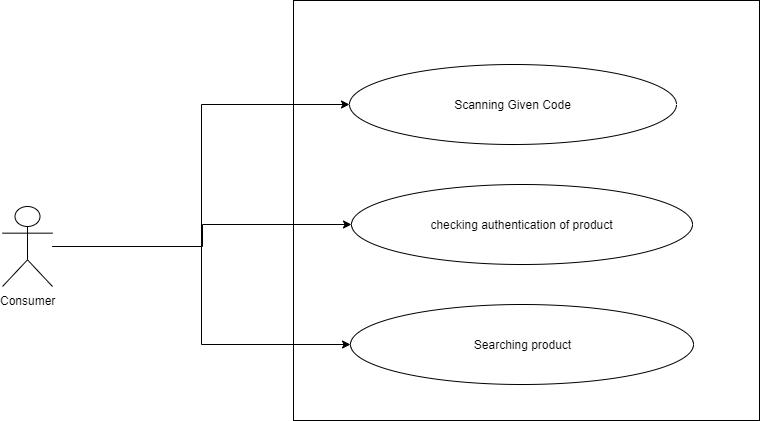

The diagram above was exported from draw.io. Its source (the exported page's mxGraphModel, read from the mxfile embedded in the PNG):
<mxGraphModel dx="1422" dy="794" grid="0" gridSize="10" guides="1" tooltips="1" connect="1" arrows="1" fold="1" page="0" pageScale="1" pageWidth="850" pageHeight="1100" math="0" shadow="0">
  <root>
    <object label="" id="0">
      <mxCell />
    </object>
    <mxCell id="1" parent="0" />
    <mxCell id="7aOhL1pArvuAjvP3QWPj-21" value="" style="rounded=0;whiteSpace=wrap;html=1;" vertex="1" parent="1">
      <mxGeometry x="414" y="327" width="466" height="420" as="geometry" />
    </mxCell>
    <mxCell id="7aOhL1pArvuAjvP3QWPj-23" style="edgeStyle=orthogonalEdgeStyle;rounded=0;orthogonalLoop=1;jettySize=auto;html=1;entryX=0;entryY=0.5;entryDx=0;entryDy=0;" edge="1" parent="1" source="7aOhL1pArvuAjvP3QWPj-9" target="7aOhL1pArvuAjvP3QWPj-13">
      <mxGeometry relative="1" as="geometry" />
    </mxCell>
    <mxCell id="7aOhL1pArvuAjvP3QWPj-24" style="edgeStyle=orthogonalEdgeStyle;rounded=0;orthogonalLoop=1;jettySize=auto;html=1;entryX=0;entryY=0.5;entryDx=0;entryDy=0;" edge="1" parent="1" source="7aOhL1pArvuAjvP3QWPj-9" target="7aOhL1pArvuAjvP3QWPj-14">
      <mxGeometry relative="1" as="geometry" />
    </mxCell>
    <mxCell id="7aOhL1pArvuAjvP3QWPj-25" style="edgeStyle=orthogonalEdgeStyle;rounded=0;orthogonalLoop=1;jettySize=auto;html=1;entryX=0;entryY=0.5;entryDx=0;entryDy=0;" edge="1" parent="1" source="7aOhL1pArvuAjvP3QWPj-9" target="7aOhL1pArvuAjvP3QWPj-16">
      <mxGeometry relative="1" as="geometry" />
    </mxCell>
    <mxCell id="7aOhL1pArvuAjvP3QWPj-9" value="Consumer&lt;br&gt;" style="shape=umlActor;verticalLabelPosition=bottom;labelBackgroundColor=#ffffff;verticalAlign=top;html=1;outlineConnect=0;" vertex="1" parent="1">
      <mxGeometry x="123" y="533" width="50" height="80" as="geometry" />
    </mxCell>
    <mxCell id="7aOhL1pArvuAjvP3QWPj-13" value="Scanning Given Code" style="ellipse;whiteSpace=wrap;html=1;" vertex="1" parent="1">
      <mxGeometry x="470" y="391" width="327" height="80" as="geometry" />
    </mxCell>
    <mxCell id="7aOhL1pArvuAjvP3QWPj-14" value="checking authentication of product" style="ellipse;whiteSpace=wrap;html=1;" vertex="1" parent="1">
      <mxGeometry x="472" y="511" width="341" height="80" as="geometry" />
    </mxCell>
    <mxCell id="7aOhL1pArvuAjvP3QWPj-16" value="Searching product" style="ellipse;whiteSpace=wrap;html=1;" vertex="1" parent="1">
      <mxGeometry x="471" y="631" width="343" height="80" as="geometry" />
    </mxCell>
  </root>
</mxGraphModel>